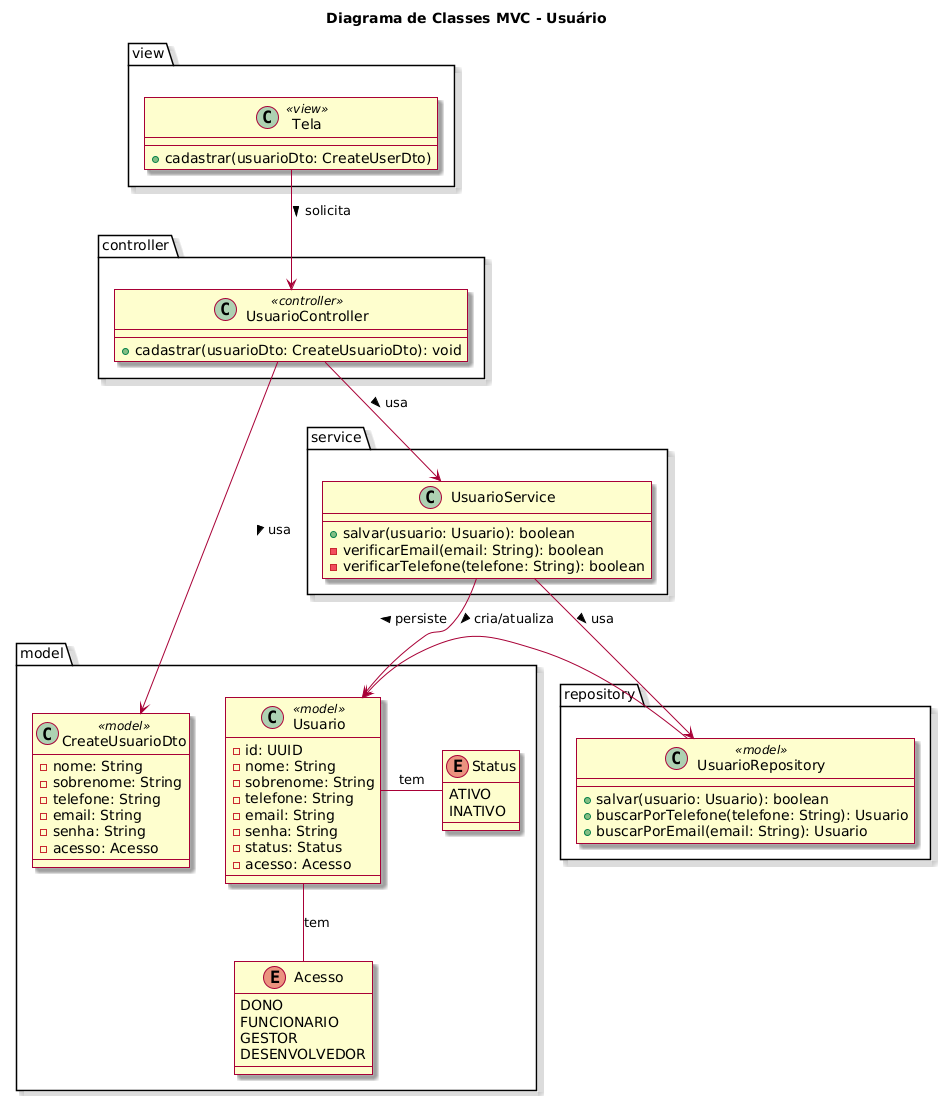

The diagram above was rendered by PlantUML. Its source (embedded in the PNG):
@startuml
skin rose
title Diagrama de Classes MVC - Usuário

package "view" {
    class Tela <<view>> {
        + cadastrar(usuarioDto: CreateUserDto)
    }
}

package "controller" {
    class UsuarioController <<controller>> {
        + cadastrar(usuarioDto: CreateUsuarioDto): void
    }
}

package "model" {
    class CreateUsuarioDto <<model>> {
        - nome: String
        - sobrenome: String
        - telefone: String
        - email: String
        - senha: String
        - acesso: Acesso
    }

    class Usuario <<model>> {
        - id: UUID
        - nome: String
        - sobrenome: String
        - telefone: String
        - email: String
        - senha: String
        - status: Status
        - acesso: Acesso
    }
    enum Acesso {
        DONO
        FUNCIONARIO
        GESTOR
        DESENVOLVEDOR
    }
    enum Status {
        ATIVO
        INATIVO
    }
}

package service {
    class UsuarioService {
        + salvar(usuario: Usuario): boolean
        - verificarEmail(email: String): boolean
        - verificarTelefone(telefone: String): boolean
    }
}

package repository {
    class UsuarioRepository <<model>> {
        + salvar(usuario: Usuario): boolean
        + buscarPorTelefone(telefone: String): Usuario
        + buscarPorEmail(email: String): Usuario
    }
}

' Relações entre as classes
Tela --> UsuarioController : solicita >
UsuarioController --> UsuarioService : usa >
UsuarioController --> CreateUsuarioDto : usa >
UsuarioService --> UsuarioRepository : usa >
UsuarioService --> Usuario : cria/atualiza >
UsuarioRepository -> Usuario : persiste >
Usuario -- Acesso: tem
Usuario - Status: tem
@enduml